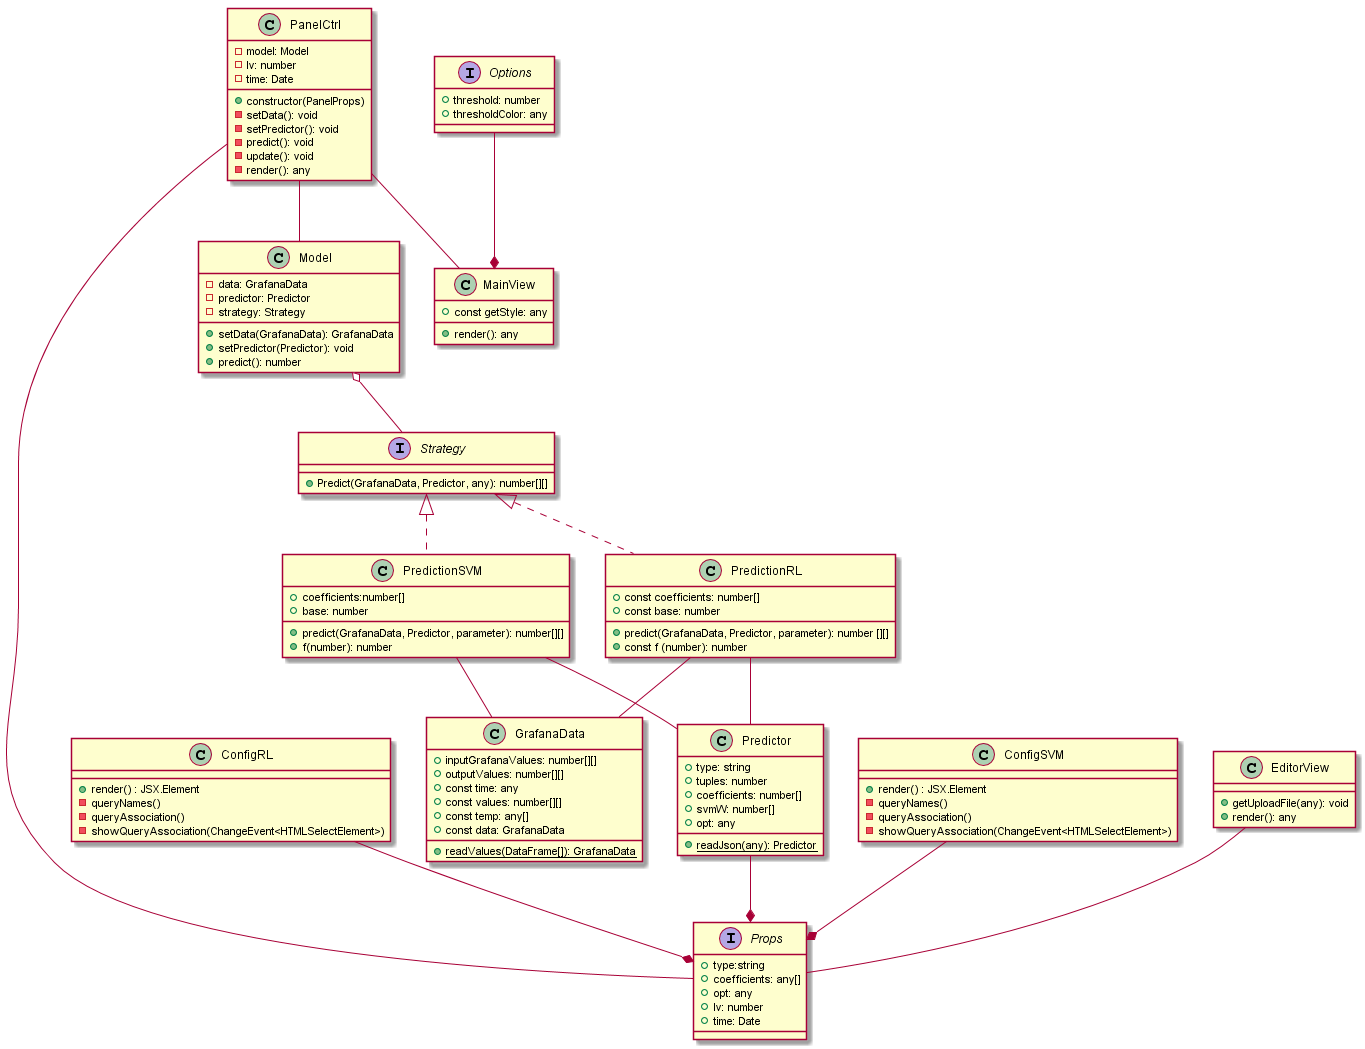

The diagram above was rendered by PlantUML. Its source (embedded in the PNG):
@startuml GrafanaClasses

class ConfigRL{
    + render() : JSX.Element
    - queryNames()
    - queryAssociation()
    - showQueryAssociation(ChangeEvent<HTMLSelectElement>)
}

class ConfigSVM{
     + render() : JSX.Element
    - queryNames()
    - queryAssociation()
    - showQueryAssociation(ChangeEvent<HTMLSelectElement>)
}


interface Strategy{
    + Predict(GrafanaData, Predictor, any): number[][]
}




class PredictionRL implements Strategy{
    + const coefficients: number[]
    + const base: number
    + predict(GrafanaData, Predictor, parameter): number [][]
    + const f (number): number
  
}

class PredictionSVM implements Strategy{
    + predict(GrafanaData, Predictor, parameter): number[][]
    + coefficients:number[]
    + base: number
    + f(number): number
}


class Model{
    - data: GrafanaData
    - predictor: Predictor 
    - strategy: Strategy
    + setData(GrafanaData): GrafanaData
    + setPredictor(Predictor): void
    + predict(): number

}

class GrafanaData{
    + inputGrafanaValues: number[][]
    + outputValues: number[][]
    + {static} readValues(DataFrame[]): GrafanaData
    + const time: any
    + const values: number[][]
    + const temp: any[]
    + const data: GrafanaData

}

class Predictor{
    + type: string
    + tuples: number
    + coefficients: number[]
    + svmW: number[]
    + opt: any
    + {static} readJson(any): Predictor
}

interface Options{
    + threshold: number
    + thresholdColor: any
}

class EditorView{
    + getUploadFile(any): void
    + render(): any
}


interface Props{
    + type:string
    + coefficients: any[]
    + opt: any
    + lv: number
    + time: Date

}
class MainView{
    + render(): any
    + const getStyle: any
}

class PanelCtrl{
    - model: Model
    - lv: number
    - time: Date
    + constructor(PanelProps)
    - setData(): void
    - setPredictor(): void
    - predict(): void
    - update(): void
    - render(): any

}

ConfigRL--*Props
ConfigSVM--*Props
Predictor--*Props




PredictionRL--GrafanaData
PredictionRL--Predictor

PredictionSVM--GrafanaData
PredictionSVM--Predictor



Model o--Strategy

EditorView--Props



PanelCtrl--Model
PanelCtrl--MainView
PanelCtrl--Props





Options--*MainView

@enduml